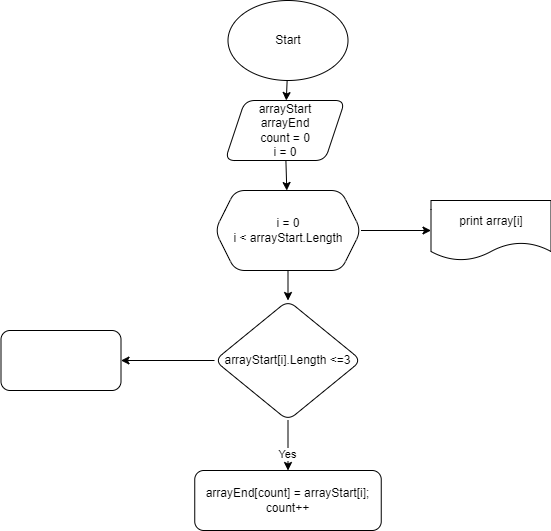

The diagram above was exported from draw.io. Its source (the exported page's mxGraphModel, read from the mxfile embedded in the PNG):
<mxGraphModel dx="1072" dy="315" grid="1" gridSize="10" guides="1" tooltips="1" connect="1" arrows="1" fold="1" page="1" pageScale="1" pageWidth="827" pageHeight="1169" math="0" shadow="0">
  <root>
    <mxCell id="0" />
    <mxCell id="1" parent="0" />
    <mxCell id="4" value="" style="edgeStyle=none;html=1;" edge="1" parent="1" target="3">
      <mxGeometry relative="1" as="geometry">
        <mxPoint x="402.6428571428571" y="135" as="sourcePoint" />
      </mxGeometry>
    </mxCell>
    <mxCell id="6" value="" style="edgeStyle=none;html=1;" edge="1" parent="1" source="3" target="5">
      <mxGeometry relative="1" as="geometry" />
    </mxCell>
    <mxCell id="3" value="arrayStart&lt;br&gt;arrayEnd&lt;br&gt;count = 0&lt;br&gt;i = 0" style="shape=parallelogram;perimeter=parallelogramPerimeter;whiteSpace=wrap;html=1;fixedSize=1;rounded=1;" vertex="1" parent="1">
      <mxGeometry x="340.5" y="155" width="120" height="60" as="geometry" />
    </mxCell>
    <mxCell id="8" value="" style="edgeStyle=none;html=1;" edge="1" parent="1" source="5" target="7">
      <mxGeometry relative="1" as="geometry" />
    </mxCell>
    <mxCell id="10" value="" style="edgeStyle=none;html=1;" edge="1" parent="1" source="5" target="9">
      <mxGeometry relative="1" as="geometry" />
    </mxCell>
    <mxCell id="5" value="i = 0&lt;br&gt;i &amp;lt; arrayStart.Length" style="shape=hexagon;perimeter=hexagonPerimeter2;whiteSpace=wrap;html=1;fixedSize=1;rounded=1;" vertex="1" parent="1">
      <mxGeometry x="330.5" y="245" width="146" height="80" as="geometry" />
    </mxCell>
    <mxCell id="7" value="print array[i]" style="shape=document;whiteSpace=wrap;html=1;boundedLbl=1;rounded=1;" vertex="1" parent="1">
      <mxGeometry x="546.5" y="255" width="120" height="60" as="geometry" />
    </mxCell>
    <mxCell id="17" value="" style="edgeStyle=none;html=1;" edge="1" parent="1" source="9" target="16">
      <mxGeometry relative="1" as="geometry" />
    </mxCell>
    <mxCell id="9" value="arrayStart[i].Length &amp;lt;=3" style="rhombus;whiteSpace=wrap;html=1;rounded=1;" vertex="1" parent="1">
      <mxGeometry x="330" y="355" width="147" height="120" as="geometry" />
    </mxCell>
    <mxCell id="13" value="arrayEnd[count] = arrayStart[i];&lt;br&gt;count++" style="rounded=1;whiteSpace=wrap;html=1;" vertex="1" parent="1">
      <mxGeometry x="310.25" y="525" width="186.5" height="60" as="geometry" />
    </mxCell>
    <mxCell id="15" value="Start" style="ellipse;whiteSpace=wrap;html=1;" vertex="1" parent="1">
      <mxGeometry x="343.5" y="55" width="120" height="80" as="geometry" />
    </mxCell>
    <mxCell id="16" value="" style="rounded=1;whiteSpace=wrap;html=1;" vertex="1" parent="1">
      <mxGeometry x="116.5" y="385" width="120" height="60" as="geometry" />
    </mxCell>
    <mxCell id="18" value="" style="endArrow=classic;html=1;exitX=0.5;exitY=1;exitDx=0;exitDy=0;entryX=0.5;entryY=0;entryDx=0;entryDy=0;" edge="1" parent="1" source="9" target="13">
      <mxGeometry relative="1" as="geometry">
        <mxPoint x="530" y="500" as="sourcePoint" />
        <mxPoint x="630" y="500" as="targetPoint" />
      </mxGeometry>
    </mxCell>
    <mxCell id="20" value="Yes" style="edgeLabel;html=1;align=center;verticalAlign=middle;resizable=0;points=[];" vertex="1" connectable="0" parent="18">
      <mxGeometry x="0.328" y="-1" relative="1" as="geometry">
        <mxPoint as="offset" />
      </mxGeometry>
    </mxCell>
  </root>
</mxGraphModel>